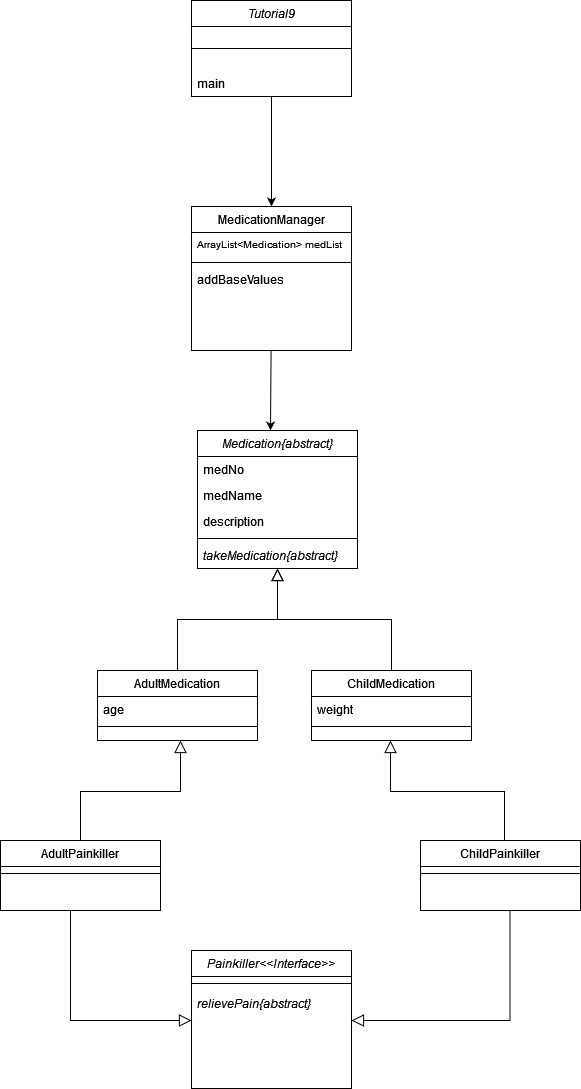

The diagram above was exported from draw.io. Its source (the exported page's mxGraphModel, read from the mxfile embedded in the PNG):
<mxGraphModel dx="882" dy="580" grid="1" gridSize="10" guides="1" tooltips="1" connect="1" arrows="1" fold="1" page="1" pageScale="1" pageWidth="827" pageHeight="1169" math="0" shadow="0">
  <root>
    <mxCell id="WIyWlLk6GJQsqaUBKTNV-0" />
    <mxCell id="WIyWlLk6GJQsqaUBKTNV-1" parent="WIyWlLk6GJQsqaUBKTNV-0" />
    <mxCell id="zkfFHV4jXpPFQw0GAbJ--0" value="Medication{abstract}" style="swimlane;fontStyle=2;align=center;verticalAlign=top;childLayout=stackLayout;horizontal=1;startSize=26;horizontalStack=0;resizeParent=1;resizeLast=0;collapsible=1;marginBottom=0;rounded=0;shadow=0;strokeWidth=1;" parent="WIyWlLk6GJQsqaUBKTNV-1" vertex="1">
      <mxGeometry x="327" y="430" width="160" height="138" as="geometry">
        <mxRectangle x="230" y="140" width="160" height="26" as="alternateBounds" />
      </mxGeometry>
    </mxCell>
    <mxCell id="zkfFHV4jXpPFQw0GAbJ--1" value="medNo" style="text;align=left;verticalAlign=top;spacingLeft=4;spacingRight=4;overflow=hidden;rotatable=0;points=[[0,0.5],[1,0.5]];portConstraint=eastwest;" parent="zkfFHV4jXpPFQw0GAbJ--0" vertex="1">
      <mxGeometry y="26" width="160" height="26" as="geometry" />
    </mxCell>
    <mxCell id="zkfFHV4jXpPFQw0GAbJ--2" value="medName" style="text;align=left;verticalAlign=top;spacingLeft=4;spacingRight=4;overflow=hidden;rotatable=0;points=[[0,0.5],[1,0.5]];portConstraint=eastwest;rounded=0;shadow=0;html=0;" parent="zkfFHV4jXpPFQw0GAbJ--0" vertex="1">
      <mxGeometry y="52" width="160" height="26" as="geometry" />
    </mxCell>
    <mxCell id="zkfFHV4jXpPFQw0GAbJ--3" value="description" style="text;align=left;verticalAlign=top;spacingLeft=4;spacingRight=4;overflow=hidden;rotatable=0;points=[[0,0.5],[1,0.5]];portConstraint=eastwest;rounded=0;shadow=0;html=0;" parent="zkfFHV4jXpPFQw0GAbJ--0" vertex="1">
      <mxGeometry y="78" width="160" height="26" as="geometry" />
    </mxCell>
    <mxCell id="zkfFHV4jXpPFQw0GAbJ--4" value="" style="line;html=1;strokeWidth=1;align=left;verticalAlign=middle;spacingTop=-1;spacingLeft=3;spacingRight=3;rotatable=0;labelPosition=right;points=[];portConstraint=eastwest;" parent="zkfFHV4jXpPFQw0GAbJ--0" vertex="1">
      <mxGeometry y="104" width="160" height="8" as="geometry" />
    </mxCell>
    <mxCell id="zkfFHV4jXpPFQw0GAbJ--5" value="takeMedication{abstract}" style="text;align=left;verticalAlign=top;spacingLeft=4;spacingRight=4;overflow=hidden;rotatable=0;points=[[0,0.5],[1,0.5]];portConstraint=eastwest;fontStyle=2" parent="zkfFHV4jXpPFQw0GAbJ--0" vertex="1">
      <mxGeometry y="112" width="160" height="26" as="geometry" />
    </mxCell>
    <mxCell id="zkfFHV4jXpPFQw0GAbJ--6" value="AdultMedication" style="swimlane;fontStyle=0;align=center;verticalAlign=top;childLayout=stackLayout;horizontal=1;startSize=26;horizontalStack=0;resizeParent=1;resizeLast=0;collapsible=1;marginBottom=0;rounded=0;shadow=0;strokeWidth=1;" parent="WIyWlLk6GJQsqaUBKTNV-1" vertex="1">
      <mxGeometry x="227" y="670" width="160" height="70" as="geometry">
        <mxRectangle x="130" y="380" width="160" height="26" as="alternateBounds" />
      </mxGeometry>
    </mxCell>
    <mxCell id="zkfFHV4jXpPFQw0GAbJ--8" value="age" style="text;align=left;verticalAlign=top;spacingLeft=4;spacingRight=4;overflow=hidden;rotatable=0;points=[[0,0.5],[1,0.5]];portConstraint=eastwest;rounded=0;shadow=0;html=0;" parent="zkfFHV4jXpPFQw0GAbJ--6" vertex="1">
      <mxGeometry y="26" width="160" height="26" as="geometry" />
    </mxCell>
    <mxCell id="zkfFHV4jXpPFQw0GAbJ--9" value="" style="line;html=1;strokeWidth=1;align=left;verticalAlign=middle;spacingTop=-1;spacingLeft=3;spacingRight=3;rotatable=0;labelPosition=right;points=[];portConstraint=eastwest;" parent="zkfFHV4jXpPFQw0GAbJ--6" vertex="1">
      <mxGeometry y="52" width="160" height="8" as="geometry" />
    </mxCell>
    <mxCell id="zkfFHV4jXpPFQw0GAbJ--12" value="" style="endArrow=block;endSize=10;endFill=0;shadow=0;strokeWidth=1;rounded=0;curved=0;edgeStyle=elbowEdgeStyle;elbow=vertical;" parent="WIyWlLk6GJQsqaUBKTNV-1" source="zkfFHV4jXpPFQw0GAbJ--6" target="zkfFHV4jXpPFQw0GAbJ--0" edge="1">
      <mxGeometry width="160" relative="1" as="geometry">
        <mxPoint x="307" y="513" as="sourcePoint" />
        <mxPoint x="307" y="513" as="targetPoint" />
      </mxGeometry>
    </mxCell>
    <mxCell id="zkfFHV4jXpPFQw0GAbJ--13" value="ChildMedication" style="swimlane;fontStyle=0;align=center;verticalAlign=top;childLayout=stackLayout;horizontal=1;startSize=26;horizontalStack=0;resizeParent=1;resizeLast=0;collapsible=1;marginBottom=0;rounded=0;shadow=0;strokeWidth=1;" parent="WIyWlLk6GJQsqaUBKTNV-1" vertex="1">
      <mxGeometry x="441" y="670" width="160" height="70" as="geometry">
        <mxRectangle x="340" y="380" width="170" height="26" as="alternateBounds" />
      </mxGeometry>
    </mxCell>
    <mxCell id="zkfFHV4jXpPFQw0GAbJ--14" value="weight" style="text;align=left;verticalAlign=top;spacingLeft=4;spacingRight=4;overflow=hidden;rotatable=0;points=[[0,0.5],[1,0.5]];portConstraint=eastwest;" parent="zkfFHV4jXpPFQw0GAbJ--13" vertex="1">
      <mxGeometry y="26" width="160" height="26" as="geometry" />
    </mxCell>
    <mxCell id="zkfFHV4jXpPFQw0GAbJ--15" value="" style="line;html=1;strokeWidth=1;align=left;verticalAlign=middle;spacingTop=-1;spacingLeft=3;spacingRight=3;rotatable=0;labelPosition=right;points=[];portConstraint=eastwest;" parent="zkfFHV4jXpPFQw0GAbJ--13" vertex="1">
      <mxGeometry y="52" width="160" height="8" as="geometry" />
    </mxCell>
    <mxCell id="zkfFHV4jXpPFQw0GAbJ--16" value="" style="endArrow=block;endSize=10;endFill=0;shadow=0;strokeWidth=1;rounded=0;curved=0;edgeStyle=elbowEdgeStyle;elbow=vertical;" parent="WIyWlLk6GJQsqaUBKTNV-1" source="zkfFHV4jXpPFQw0GAbJ--13" target="zkfFHV4jXpPFQw0GAbJ--0" edge="1">
      <mxGeometry width="160" relative="1" as="geometry">
        <mxPoint x="317" y="683" as="sourcePoint" />
        <mxPoint x="417" y="581" as="targetPoint" />
      </mxGeometry>
    </mxCell>
    <mxCell id="HREoD9h_bWWrdrkKmKzA-1" value="MedicationManager" style="swimlane;fontStyle=0;align=center;verticalAlign=top;childLayout=stackLayout;horizontal=1;startSize=26;horizontalStack=0;resizeParent=1;resizeLast=0;collapsible=1;marginBottom=0;rounded=0;shadow=0;strokeWidth=1;" vertex="1" parent="WIyWlLk6GJQsqaUBKTNV-1">
      <mxGeometry x="321" y="206" width="160" height="144" as="geometry">
        <mxRectangle x="550" y="140" width="160" height="26" as="alternateBounds" />
      </mxGeometry>
    </mxCell>
    <mxCell id="HREoD9h_bWWrdrkKmKzA-4" value="ArrayList&lt;Medication&gt; medList" style="text;align=left;verticalAlign=top;spacingLeft=4;spacingRight=4;overflow=hidden;rotatable=0;points=[[0,0.5],[1,0.5]];portConstraint=eastwest;rounded=0;shadow=0;html=0;fontSize=10;" vertex="1" parent="HREoD9h_bWWrdrkKmKzA-1">
      <mxGeometry y="26" width="160" height="26" as="geometry" />
    </mxCell>
    <mxCell id="HREoD9h_bWWrdrkKmKzA-7" value="" style="line;html=1;strokeWidth=1;align=left;verticalAlign=middle;spacingTop=-1;spacingLeft=3;spacingRight=3;rotatable=0;labelPosition=right;points=[];portConstraint=eastwest;" vertex="1" parent="HREoD9h_bWWrdrkKmKzA-1">
      <mxGeometry y="52" width="160" height="8" as="geometry" />
    </mxCell>
    <mxCell id="HREoD9h_bWWrdrkKmKzA-9" value="addBaseValues" style="text;align=left;verticalAlign=top;spacingLeft=4;spacingRight=4;overflow=hidden;rotatable=0;points=[[0,0.5],[1,0.5]];portConstraint=eastwest;" vertex="1" parent="HREoD9h_bWWrdrkKmKzA-1">
      <mxGeometry y="60" width="160" height="26" as="geometry" />
    </mxCell>
    <mxCell id="HREoD9h_bWWrdrkKmKzA-39" value="Tutorial9" style="swimlane;fontStyle=2;align=center;verticalAlign=top;childLayout=stackLayout;horizontal=1;startSize=26;horizontalStack=0;resizeParent=1;resizeLast=0;collapsible=1;marginBottom=0;rounded=0;shadow=0;strokeWidth=1;" vertex="1" parent="WIyWlLk6GJQsqaUBKTNV-1">
      <mxGeometry x="321" width="160" height="96" as="geometry">
        <mxRectangle x="230" y="140" width="160" height="26" as="alternateBounds" />
      </mxGeometry>
    </mxCell>
    <mxCell id="HREoD9h_bWWrdrkKmKzA-43" value="" style="line;html=1;strokeWidth=1;align=left;verticalAlign=middle;spacingTop=-1;spacingLeft=3;spacingRight=3;rotatable=0;labelPosition=right;points=[];portConstraint=eastwest;" vertex="1" parent="HREoD9h_bWWrdrkKmKzA-39">
      <mxGeometry y="26" width="160" height="44" as="geometry" />
    </mxCell>
    <mxCell id="HREoD9h_bWWrdrkKmKzA-44" value="main" style="text;align=left;verticalAlign=top;spacingLeft=4;spacingRight=4;overflow=hidden;rotatable=0;points=[[0,0.5],[1,0.5]];portConstraint=eastwest;" vertex="1" parent="HREoD9h_bWWrdrkKmKzA-39">
      <mxGeometry y="70" width="160" height="26" as="geometry" />
    </mxCell>
    <mxCell id="HREoD9h_bWWrdrkKmKzA-54" value="" style="endArrow=classic;html=1;rounded=0;entryX=0.5;entryY=0;entryDx=0;entryDy=0;" edge="1" parent="WIyWlLk6GJQsqaUBKTNV-1" source="HREoD9h_bWWrdrkKmKzA-44" target="HREoD9h_bWWrdrkKmKzA-1">
      <mxGeometry width="50" height="50" relative="1" as="geometry">
        <mxPoint x="401" y="100" as="sourcePoint" />
        <mxPoint x="410" y="230" as="targetPoint" />
      </mxGeometry>
    </mxCell>
    <mxCell id="HREoD9h_bWWrdrkKmKzA-58" value="" style="endArrow=block;endSize=10;endFill=0;shadow=0;strokeWidth=1;rounded=0;curved=0;edgeStyle=elbowEdgeStyle;elbow=vertical;" edge="1" parent="WIyWlLk6GJQsqaUBKTNV-1">
      <mxGeometry width="160" relative="1" as="geometry">
        <mxPoint x="634" y="842" as="sourcePoint" />
        <mxPoint x="520" y="740" as="targetPoint" />
      </mxGeometry>
    </mxCell>
    <mxCell id="HREoD9h_bWWrdrkKmKzA-60" value="" style="endArrow=block;endSize=10;endFill=0;shadow=0;strokeWidth=1;rounded=0;curved=0;edgeStyle=elbowEdgeStyle;elbow=vertical;" edge="1" parent="WIyWlLk6GJQsqaUBKTNV-1">
      <mxGeometry width="160" relative="1" as="geometry">
        <mxPoint x="210" y="842" as="sourcePoint" />
        <mxPoint x="310" y="740" as="targetPoint" />
      </mxGeometry>
    </mxCell>
    <mxCell id="HREoD9h_bWWrdrkKmKzA-62" value="AdultPainkiller" style="swimlane;fontStyle=0;align=center;verticalAlign=top;childLayout=stackLayout;horizontal=1;startSize=26;horizontalStack=0;resizeParent=1;resizeLast=0;collapsible=1;marginBottom=0;rounded=0;shadow=0;strokeWidth=1;" vertex="1" parent="WIyWlLk6GJQsqaUBKTNV-1">
      <mxGeometry x="130" y="840" width="160" height="70" as="geometry">
        <mxRectangle x="130" y="380" width="160" height="26" as="alternateBounds" />
      </mxGeometry>
    </mxCell>
    <mxCell id="HREoD9h_bWWrdrkKmKzA-64" value="" style="line;html=1;strokeWidth=1;align=left;verticalAlign=middle;spacingTop=-1;spacingLeft=3;spacingRight=3;rotatable=0;labelPosition=right;points=[];portConstraint=eastwest;" vertex="1" parent="HREoD9h_bWWrdrkKmKzA-62">
      <mxGeometry y="26" width="160" height="14" as="geometry" />
    </mxCell>
    <mxCell id="HREoD9h_bWWrdrkKmKzA-65" value="ChildPainkiller" style="swimlane;fontStyle=0;align=center;verticalAlign=top;childLayout=stackLayout;horizontal=1;startSize=26;horizontalStack=0;resizeParent=1;resizeLast=0;collapsible=1;marginBottom=0;rounded=0;shadow=0;strokeWidth=1;" vertex="1" parent="WIyWlLk6GJQsqaUBKTNV-1">
      <mxGeometry x="550" y="840" width="160" height="70" as="geometry">
        <mxRectangle x="340" y="380" width="170" height="26" as="alternateBounds" />
      </mxGeometry>
    </mxCell>
    <mxCell id="HREoD9h_bWWrdrkKmKzA-67" value="" style="line;html=1;strokeWidth=1;align=left;verticalAlign=middle;spacingTop=-1;spacingLeft=3;spacingRight=3;rotatable=0;labelPosition=right;points=[];portConstraint=eastwest;" vertex="1" parent="HREoD9h_bWWrdrkKmKzA-65">
      <mxGeometry y="26" width="160" height="14" as="geometry" />
    </mxCell>
    <mxCell id="HREoD9h_bWWrdrkKmKzA-71" value="Painkiller&lt;&lt;Interface&gt;&gt;" style="swimlane;fontStyle=2;align=center;verticalAlign=top;childLayout=stackLayout;horizontal=1;startSize=26;horizontalStack=0;resizeParent=1;resizeLast=0;collapsible=1;marginBottom=0;rounded=0;shadow=0;strokeWidth=1;" vertex="1" parent="WIyWlLk6GJQsqaUBKTNV-1">
      <mxGeometry x="321" y="950" width="160" height="138" as="geometry">
        <mxRectangle x="230" y="140" width="160" height="26" as="alternateBounds" />
      </mxGeometry>
    </mxCell>
    <mxCell id="HREoD9h_bWWrdrkKmKzA-75" value="" style="line;html=1;strokeWidth=1;align=left;verticalAlign=middle;spacingTop=-1;spacingLeft=3;spacingRight=3;rotatable=0;labelPosition=right;points=[];portConstraint=eastwest;" vertex="1" parent="HREoD9h_bWWrdrkKmKzA-71">
      <mxGeometry y="26" width="160" height="14" as="geometry" />
    </mxCell>
    <mxCell id="HREoD9h_bWWrdrkKmKzA-76" value="relievePain{abstract}" style="text;align=left;verticalAlign=top;spacingLeft=4;spacingRight=4;overflow=hidden;rotatable=0;points=[[0,0.5],[1,0.5]];portConstraint=eastwest;fontStyle=2" vertex="1" parent="HREoD9h_bWWrdrkKmKzA-71">
      <mxGeometry y="40" width="160" height="26" as="geometry" />
    </mxCell>
    <mxCell id="HREoD9h_bWWrdrkKmKzA-77" value="" style="endArrow=block;endSize=10;endFill=0;shadow=0;strokeWidth=1;rounded=0;curved=0;edgeStyle=elbowEdgeStyle;elbow=vertical;" edge="1" parent="WIyWlLk6GJQsqaUBKTNV-1">
      <mxGeometry width="160" relative="1" as="geometry">
        <mxPoint x="200" y="910" as="sourcePoint" />
        <mxPoint x="321" y="1020" as="targetPoint" />
        <Array as="points">
          <mxPoint x="200" y="1020" />
        </Array>
      </mxGeometry>
    </mxCell>
    <mxCell id="HREoD9h_bWWrdrkKmKzA-79" value="" style="endArrow=block;endSize=10;endFill=0;shadow=0;strokeWidth=1;rounded=0;curved=0;edgeStyle=elbowEdgeStyle;elbow=vertical;" edge="1" parent="WIyWlLk6GJQsqaUBKTNV-1">
      <mxGeometry width="160" relative="1" as="geometry">
        <mxPoint x="639.5" y="910" as="sourcePoint" />
        <mxPoint x="481" y="1020" as="targetPoint" />
        <Array as="points">
          <mxPoint x="639.5" y="1020" />
        </Array>
      </mxGeometry>
    </mxCell>
    <mxCell id="HREoD9h_bWWrdrkKmKzA-55" value="" style="endArrow=classic;html=1;rounded=0;exitX=0.499;exitY=1.124;exitDx=0;exitDy=0;exitPerimeter=0;" edge="1" parent="WIyWlLk6GJQsqaUBKTNV-1">
      <mxGeometry width="50" height="50" relative="1" as="geometry">
        <mxPoint x="400.57" y="350" as="sourcePoint" />
        <mxPoint x="400" y="430" as="targetPoint" />
      </mxGeometry>
    </mxCell>
  </root>
</mxGraphModel>